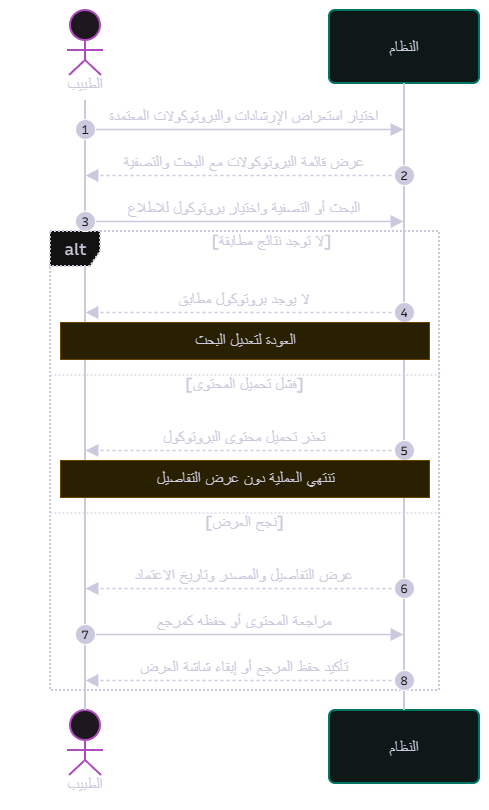

The diagram above was exported from draw.io. Its source (the exported page's mxGraphModel, read from the mxfile embedded in the PNG):
<mxGraphModel dx="-18206" dy="-9192" grid="0" gridSize="10" guides="1" tooltips="1" connect="1" arrows="1" fold="1" page="1" pageScale="1" pageWidth="850" pageHeight="1100" math="0" shadow="0">
  <root>
    <mxCell id="0" />
    <mxCell id="1" parent="0" />
    <UserObject label="" mermaidData="{&#10;  &quot;data&quot;: &quot;---\ntitle: استعراض الإرشادات والبروتوكولات العلاجية المعتمدة\n---\nsequenceDiagram\n    autonumber\n    actor D as الطبيب\n    participant S as النظام\n\n    D-&gt;&gt;S: اختيار استعراض الإرشادات والبروتوكولات المعتمدة\n    S--&gt;&gt;D: عرض قائمة البروتوكولات مع البحث والتصفية\n    D-&gt;&gt;S: البحث أو التصفية واختيار بروتوكول للاطلاع\n    alt لا توجد نتائج مطابقة\n        S--&gt;&gt;D: لا يوجد بروتوكول مطابق\n        Note over D,S: العودة لتعديل البحث\n    else فشل تحميل المحتوى\n        S--&gt;&gt;D: تعذر تحميل محتوى البروتوكول\n        Note over D,S: تنتهي العملية دون عرض التفاصيل\n    else نجح العرض\n        S--&gt;&gt;D: عرض التفاصيل والمصدر وتاريخ الاعتماد\n        D-&gt;&gt;S: مراجعة المحتوى أو حفظه كمرجع\n        S--&gt;&gt;D: تأكيد حفظ المرجع أو إبقاء شاشة العرض\n    end\n&quot;,&#10;  &quot;config&quot;: null,&#10;  &quot;version&quot;: &quot;12&quot;&#10;}" id="2">
      <mxCell connectable="0" parent="1" style="group;transparentBounds=1;editIcon=1;lockedGroup=0;groupPadding=10;" vertex="1">
        <mxGeometry as="geometry" />
      </mxCell>
    </UserObject>
    <UserObject label="الطبيب" mermaidId="n:D" mermaidBaseStyle="html=1;shape=umlLifeline;perimeter=lifelinePerimeter;whiteSpace=wrap;container=1;dropTarget=0;collapsible=0;recursiveResize=0;outlineConnect=0;portConstraint=eastwest;newEdgeStyle={&quot;edgeStyle&quot;:&quot;sequenceEdgeStyle&quot;,&quot;libavoidRouting&quot;:0,&quot;curved&quot;:0,&quot;rounded&quot;:0};lifelineDashed=0;strokeWidth=2;rounded=1;absoluteArcSize=1;arcSize=12;lifelineColor=#28253D;fillColor=#FDF4FF;strokeColor=#E879F9;fontColor=#28253D;participant=seqActorStick;verticalAlign=bottom;align=center;spacingBottom=4;size=90;lifelineMirror=1;fontFamily=Recursive;fontSize=16;shadow=1;shadowColor=#000000;shadowOffsetX=4;shadowOffsetY=4;shadowBlur=0;shadowOpacity=6;" mermaidBaseValue="الطبيب" id="3">
      <mxCell parent="2" style="html=1;shape=umlLifeline;perimeter=lifelinePerimeter;whiteSpace=wrap;container=1;dropTarget=0;collapsible=0;recursiveResize=0;outlineConnect=0;portConstraint=eastwest;newEdgeStyle={&quot;edgeStyle&quot;:&quot;sequenceEdgeStyle&quot;,&quot;libavoidRouting&quot;:0,&quot;curved&quot;:0,&quot;rounded&quot;:0};lifelineDashed=0;strokeWidth=2;rounded=1;absoluteArcSize=1;arcSize=12;lifelineColor=#28253D;fillColor=#FDF4FF;strokeColor=#E879F9;fontColor=#28253D;participant=seqActorStick;verticalAlign=bottom;align=center;spacingBottom=4;size=90;lifelineMirror=1;fontFamily=Recursive;fontSize=16;shadow=1;shadowColor=#000000;shadowOffsetX=4;shadowOffsetY=4;shadowBlur=0;shadowOpacity=6;fontSource=https%3A%2F%2Ffonts.googleapis.com%2Fcss%3Ffamily%3DRecursive;" vertex="1">
        <mxGeometry height="790" width="150" x="24597" y="14754" as="geometry" />
      </mxCell>
    </UserObject>
    <UserObject label="النظام" mermaidId="n:S" mermaidBaseStyle="html=1;shape=umlLifeline;perimeter=lifelinePerimeter;whiteSpace=wrap;container=1;dropTarget=0;collapsible=0;recursiveResize=0;outlineConnect=0;portConstraint=eastwest;newEdgeStyle={&quot;edgeStyle&quot;:&quot;sequenceEdgeStyle&quot;,&quot;libavoidRouting&quot;:0,&quot;curved&quot;:0,&quot;rounded&quot;:0};lifelineDashed=0;strokeWidth=2;rounded=1;absoluteArcSize=1;arcSize=12;lifelineColor=#28253D;fillColor=#F0FDFA;strokeColor=#2DD4BF;fontColor=#28253D;size=73;lifelineMirror=1;fontFamily=Recursive;fontSize=16;shadow=1;shadowColor=#000000;shadowOffsetX=4;shadowOffsetY=4;shadowBlur=0;shadowOpacity=6;" mermaidBaseValue="النظام" id="4">
      <mxCell parent="2" style="html=1;shape=umlLifeline;perimeter=lifelinePerimeter;whiteSpace=wrap;container=1;dropTarget=0;collapsible=0;recursiveResize=0;outlineConnect=0;portConstraint=eastwest;newEdgeStyle={&quot;edgeStyle&quot;:&quot;sequenceEdgeStyle&quot;,&quot;libavoidRouting&quot;:0,&quot;curved&quot;:0,&quot;rounded&quot;:0};lifelineDashed=0;strokeWidth=2;rounded=1;absoluteArcSize=1;arcSize=12;lifelineColor=#28253D;fillColor=#F0FDFA;strokeColor=#2DD4BF;fontColor=#28253D;size=73;lifelineMirror=1;fontFamily=Recursive;fontSize=16;shadow=1;shadowColor=#000000;shadowOffsetX=4;shadowOffsetY=4;shadowBlur=0;shadowOpacity=6;fontSource=https%3A%2F%2Ffonts.googleapis.com%2Fcss%3Ffamily%3DRecursive;" vertex="1">
        <mxGeometry height="773" width="150" x="24916" y="14754" as="geometry" />
      </mxCell>
    </UserObject>
    <UserObject label="alt" mermaidId="n:f0" mermaidBaseStyle="html=1;shape=umlFrame;dashed=1;fixDash=1;dashPattern=2 2;strokeWidth=2;pointerEvents=0;dropTarget=0;fillColor=#ffffff;strokeColor=#28253D;fontSize=16;align=center;verticalAlign=middle;fontFamily=Recursive;fontColor=#28253D;height=35;width=50;" mermaidBaseValue="alt" id="5">
      <mxCell parent="2" style="html=1;shape=umlFrame;dashed=1;fixDash=1;dashPattern=2 2;strokeWidth=2;pointerEvents=0;dropTarget=0;fillColor=#ffffff;strokeColor=#28253D;fontSize=16;align=center;verticalAlign=middle;fontFamily=Recursive;fontColor=#28253D;height=35;width=50;fontSource=https%3A%2F%2Ffonts.googleapis.com%2Fcss%3Ffamily%3DRecursive;" vertex="1">
        <mxGeometry height="459" width="389" x="24637" y="14975" as="geometry" />
      </mxCell>
    </UserObject>
    <mxCell id="6" parent="5" style="text;strokeColor=none;fillColor=none;align=center;verticalAlign=middle;whiteSpace=wrap;fontSize=16;fontFamily=Recursive;fontColor=#28253D;fontSource=https%3A%2F%2Ffonts.googleapis.com%2Fcss%3Ffamily%3DRecursive;" value="[لا توجد نتائج مطابقة]" vertex="1">
      <mxGeometry height="16" width="335" x="54" y="2" as="geometry" />
    </mxCell>
    <mxCell id="7" parent="5" style="shape=line;dashed=1;fixDash=1;dashPattern=2 2;strokeColor=#28253D;" vertex="1">
      <mxGeometry height="1" width="389" y="143" as="geometry" />
    </mxCell>
    <mxCell id="8" parent="5" style="text;strokeColor=none;fillColor=none;align=center;verticalAlign=middle;whiteSpace=wrap;fontSize=16;fontFamily=Recursive;fontColor=#28253D;fontSource=https%3A%2F%2Ffonts.googleapis.com%2Fcss%3Ffamily%3DRecursive;" value="[فشل تحميل المحتوى]" vertex="1">
      <mxGeometry height="16" width="389" y="145" as="geometry" />
    </mxCell>
    <mxCell id="9" parent="5" style="shape=line;dashed=1;fixDash=1;dashPattern=2 2;strokeColor=#28253D;" vertex="1">
      <mxGeometry height="1" width="389" y="281" as="geometry" />
    </mxCell>
    <mxCell id="10" parent="5" style="text;strokeColor=none;fillColor=none;align=center;verticalAlign=middle;whiteSpace=wrap;fontSize=16;fontFamily=Recursive;fontColor=#28253D;fontSource=https%3A%2F%2Ffonts.googleapis.com%2Fcss%3Ffamily%3DRecursive;" value="[نجح العرض]" vertex="1">
      <mxGeometry height="16" width="389" y="283" as="geometry" />
    </mxCell>
    <UserObject label="اختيار استعراض الإرشادات والبروتوكولات المعتمدة" mermaidId="e:D-&gt;S#0" mermaidBaseStyle="endArrow=block;endSize=9;verticalAlign=bottom;spacingBottom=2;edgeStyle=sequenceEdgeStyle;libavoidRouting=0;curved=0;rounded=0;fontSize=16;labelBackgroundColor=none;strokeWidth=1.5;strokeColor=#28253D;fontColor=#28253D;fontFamily=Recursive;" mermaidBaseValue="اختيار استعراض الإرشادات والبروتوكولات المعتمدة" id="11">
      <mxCell edge="1" parent="2" source="3" style="endArrow=block;endSize=9;verticalAlign=bottom;spacingBottom=2;edgeStyle=sequenceEdgeStyle;libavoidRouting=0;curved=0;rounded=0;fontSize=16;labelBackgroundColor=none;strokeWidth=1.5;strokeColor=#28253D;fontColor=#28253D;fontFamily=Recursive;fontSource=https%3A%2F%2Ffonts.googleapis.com%2Fcss%3Ffamily%3DRecursive;" target="4">
        <mxGeometry relative="1" as="geometry">
          <Array as="points">
            <mxPoint x="24832" y="14873" />
          </Array>
          <mxPoint x="24672" y="14873" as="sourcePoint" />
          <mxPoint x="24991" y="14873" as="targetPoint" />
        </mxGeometry>
      </mxCell>
    </UserObject>
    <mxCell id="12" parent="2" style="ellipse;aspect=fixed;fillColor=#28253D;align=center;verticalAlign=middle;fontColor=#ffffff;fontSize=12;fontFamily=Recursive;fontSource=https%3A%2F%2Ffonts.googleapis.com%2Fcss%3Ffamily%3DRecursive;" value="1" vertex="1">
      <mxGeometry height="20" width="20" x="24662" y="14863" as="geometry" />
    </mxCell>
    <UserObject label="عرض قائمة البروتوكولات مع البحث والتصفية" mermaidId="e:S-&gt;D#0" mermaidBaseStyle="dashed=1;fixDash=1;dashPattern=3 3;endArrow=block;endSize=9;verticalAlign=bottom;spacingBottom=2;edgeStyle=sequenceEdgeStyle;libavoidRouting=0;curved=0;rounded=0;fontSize=16;labelBackgroundColor=none;strokeWidth=1.5;strokeColor=#28253D;fontColor=#28253D;fontFamily=Recursive;" mermaidBaseValue="عرض قائمة البروتوكولات مع البحث والتصفية" id="13">
      <mxCell edge="1" parent="2" source="4" style="dashed=1;fixDash=1;dashPattern=3 3;endArrow=block;endSize=9;verticalAlign=bottom;spacingBottom=2;edgeStyle=sequenceEdgeStyle;libavoidRouting=0;curved=0;rounded=0;fontSize=16;labelBackgroundColor=none;strokeWidth=1.5;strokeColor=#28253D;fontColor=#28253D;fontFamily=Recursive;fontSource=https%3A%2F%2Ffonts.googleapis.com%2Fcss%3Ffamily%3DRecursive;" target="3">
        <mxGeometry relative="1" as="geometry">
          <Array as="points">
            <mxPoint x="24832" y="14919" />
          </Array>
          <mxPoint x="24991" y="14919" as="sourcePoint" />
          <mxPoint x="24672" y="14919" as="targetPoint" />
        </mxGeometry>
      </mxCell>
    </UserObject>
    <mxCell id="14" parent="2" style="ellipse;aspect=fixed;fillColor=#28253D;align=center;verticalAlign=middle;fontColor=#ffffff;fontSize=12;fontFamily=Recursive;fontSource=https%3A%2F%2Ffonts.googleapis.com%2Fcss%3Ffamily%3DRecursive;" value="2" vertex="1">
      <mxGeometry height="20" width="20" x="24981" y="14909" as="geometry" />
    </mxCell>
    <UserObject label="البحث أو التصفية واختيار بروتوكول للاطلاع" mermaidId="e:D-&gt;S#1" mermaidBaseStyle="endArrow=block;endSize=9;verticalAlign=bottom;spacingBottom=2;edgeStyle=sequenceEdgeStyle;libavoidRouting=0;curved=0;rounded=0;fontSize=16;labelBackgroundColor=none;strokeWidth=1.5;strokeColor=#28253D;fontColor=#28253D;fontFamily=Recursive;" mermaidBaseValue="البحث أو التصفية واختيار بروتوكول للاطلاع" id="15">
      <mxCell edge="1" parent="2" source="3" style="endArrow=block;endSize=9;verticalAlign=bottom;spacingBottom=2;edgeStyle=sequenceEdgeStyle;libavoidRouting=0;curved=0;rounded=0;fontSize=16;labelBackgroundColor=none;strokeWidth=1.5;strokeColor=#28253D;fontColor=#28253D;fontFamily=Recursive;fontSource=https%3A%2F%2Ffonts.googleapis.com%2Fcss%3Ffamily%3DRecursive;" target="4">
        <mxGeometry relative="1" as="geometry">
          <Array as="points">
            <mxPoint x="24832" y="14965" />
          </Array>
          <mxPoint x="24672" y="14965" as="sourcePoint" />
          <mxPoint x="24991" y="14965" as="targetPoint" />
        </mxGeometry>
      </mxCell>
    </UserObject>
    <mxCell id="16" parent="2" style="ellipse;aspect=fixed;fillColor=#28253D;align=center;verticalAlign=middle;fontColor=#ffffff;fontSize=12;fontFamily=Recursive;fontSource=https%3A%2F%2Ffonts.googleapis.com%2Fcss%3Ffamily%3DRecursive;" value="3" vertex="1">
      <mxGeometry height="20" width="20" x="24662" y="14955" as="geometry" />
    </mxCell>
    <UserObject label="لا يوجد بروتوكول مطابق" mermaidId="e:S-&gt;D#1" mermaidBaseStyle="dashed=1;fixDash=1;dashPattern=3 3;endArrow=block;endSize=9;verticalAlign=bottom;spacingBottom=2;edgeStyle=sequenceEdgeStyle;libavoidRouting=0;curved=0;rounded=0;fontSize=16;labelBackgroundColor=none;strokeWidth=1.5;strokeColor=#28253D;fontColor=#28253D;fontFamily=Recursive;" mermaidBaseValue="لا يوجد بروتوكول مطابق" id="17">
      <mxCell edge="1" parent="2" source="4" style="dashed=1;fixDash=1;dashPattern=3 3;endArrow=block;endSize=9;verticalAlign=bottom;spacingBottom=2;edgeStyle=sequenceEdgeStyle;libavoidRouting=0;curved=0;rounded=0;fontSize=16;labelBackgroundColor=none;strokeWidth=1.5;strokeColor=#28253D;fontColor=#28253D;fontFamily=Recursive;fontSource=https%3A%2F%2Ffonts.googleapis.com%2Fcss%3Ffamily%3DRecursive;" target="3">
        <mxGeometry relative="1" as="geometry">
          <Array as="points">
            <mxPoint x="24832" y="15056" />
          </Array>
          <mxPoint x="24991" y="15056" as="sourcePoint" />
          <mxPoint x="24672" y="15056" as="targetPoint" />
        </mxGeometry>
      </mxCell>
    </UserObject>
    <mxCell id="18" parent="2" style="ellipse;aspect=fixed;fillColor=#28253D;align=center;verticalAlign=middle;fontColor=#ffffff;fontSize=12;fontFamily=Recursive;fontSource=https%3A%2F%2Ffonts.googleapis.com%2Fcss%3Ffamily%3DRecursive;" value="4" vertex="1">
      <mxGeometry height="20" width="20" x="24981" y="15046" as="geometry" />
    </mxCell>
    <UserObject label="تعذر تحميل محتوى البروتوكول" mermaidId="e:S-&gt;D#2" mermaidBaseStyle="dashed=1;fixDash=1;dashPattern=3 3;endArrow=block;endSize=9;verticalAlign=bottom;spacingBottom=2;edgeStyle=sequenceEdgeStyle;libavoidRouting=0;curved=0;rounded=0;fontSize=16;labelBackgroundColor=none;strokeWidth=1.5;strokeColor=#28253D;fontColor=#28253D;fontFamily=Recursive;" mermaidBaseValue="تعذر تحميل محتوى البروتوكول" id="19">
      <mxCell edge="1" parent="2" source="4" style="dashed=1;fixDash=1;dashPattern=3 3;endArrow=block;endSize=9;verticalAlign=bottom;spacingBottom=2;edgeStyle=sequenceEdgeStyle;libavoidRouting=0;curved=0;rounded=0;fontSize=16;labelBackgroundColor=none;strokeWidth=1.5;strokeColor=#28253D;fontColor=#28253D;fontFamily=Recursive;fontSource=https%3A%2F%2Ffonts.googleapis.com%2Fcss%3Ffamily%3DRecursive;" target="3">
        <mxGeometry relative="1" as="geometry">
          <Array as="points">
            <mxPoint x="24832" y="15194" />
          </Array>
          <mxPoint x="24991" y="15194" as="sourcePoint" />
          <mxPoint x="24672" y="15194" as="targetPoint" />
        </mxGeometry>
      </mxCell>
    </UserObject>
    <mxCell id="20" parent="2" style="ellipse;aspect=fixed;fillColor=#28253D;align=center;verticalAlign=middle;fontColor=#ffffff;fontSize=12;fontFamily=Recursive;fontSource=https%3A%2F%2Ffonts.googleapis.com%2Fcss%3Ffamily%3DRecursive;" value="5" vertex="1">
      <mxGeometry height="20" width="20" x="24981" y="15184" as="geometry" />
    </mxCell>
    <UserObject label="عرض التفاصيل والمصدر وتاريخ الاعتماد" mermaidId="e:S-&gt;D#3" mermaidBaseStyle="dashed=1;fixDash=1;dashPattern=3 3;endArrow=block;endSize=9;verticalAlign=bottom;spacingBottom=2;edgeStyle=sequenceEdgeStyle;libavoidRouting=0;curved=0;rounded=0;fontSize=16;labelBackgroundColor=none;strokeWidth=1.5;strokeColor=#28253D;fontColor=#28253D;fontFamily=Recursive;" mermaidBaseValue="عرض التفاصيل والمصدر وتاريخ الاعتماد" id="21">
      <mxCell edge="1" parent="2" source="4" style="dashed=1;fixDash=1;dashPattern=3 3;endArrow=block;endSize=9;verticalAlign=bottom;spacingBottom=2;edgeStyle=sequenceEdgeStyle;libavoidRouting=0;curved=0;rounded=0;fontSize=16;labelBackgroundColor=none;strokeWidth=1.5;strokeColor=#28253D;fontColor=#28253D;fontFamily=Recursive;fontSource=https%3A%2F%2Ffonts.googleapis.com%2Fcss%3Ffamily%3DRecursive;" target="3">
        <mxGeometry relative="1" as="geometry">
          <Array as="points">
            <mxPoint x="24832" y="15332" />
          </Array>
          <mxPoint x="24991" y="15332" as="sourcePoint" />
          <mxPoint x="24672" y="15332" as="targetPoint" />
        </mxGeometry>
      </mxCell>
    </UserObject>
    <mxCell id="22" parent="2" style="ellipse;aspect=fixed;fillColor=#28253D;align=center;verticalAlign=middle;fontColor=#ffffff;fontSize=12;fontFamily=Recursive;fontSource=https%3A%2F%2Ffonts.googleapis.com%2Fcss%3Ffamily%3DRecursive;" value="6" vertex="1">
      <mxGeometry height="20" width="20" x="24981" y="15322" as="geometry" />
    </mxCell>
    <UserObject label="مراجعة المحتوى أو حفظه كمرجع" mermaidId="e:D-&gt;S#2" mermaidBaseStyle="endArrow=block;endSize=9;verticalAlign=bottom;spacingBottom=2;edgeStyle=sequenceEdgeStyle;libavoidRouting=0;curved=0;rounded=0;fontSize=16;labelBackgroundColor=none;strokeWidth=1.5;strokeColor=#28253D;fontColor=#28253D;fontFamily=Recursive;" mermaidBaseValue="مراجعة المحتوى أو حفظه كمرجع" id="23">
      <mxCell edge="1" parent="2" source="3" style="endArrow=block;endSize=9;verticalAlign=bottom;spacingBottom=2;edgeStyle=sequenceEdgeStyle;libavoidRouting=0;curved=0;rounded=0;fontSize=16;labelBackgroundColor=none;strokeWidth=1.5;strokeColor=#28253D;fontColor=#28253D;fontFamily=Recursive;fontSource=https%3A%2F%2Ffonts.googleapis.com%2Fcss%3Ffamily%3DRecursive;" target="4">
        <mxGeometry relative="1" as="geometry">
          <Array as="points">
            <mxPoint x="24832" y="15378" />
          </Array>
          <mxPoint x="24672" y="15378" as="sourcePoint" />
          <mxPoint x="24991" y="15378" as="targetPoint" />
        </mxGeometry>
      </mxCell>
    </UserObject>
    <mxCell id="24" parent="2" style="ellipse;aspect=fixed;fillColor=#28253D;align=center;verticalAlign=middle;fontColor=#ffffff;fontSize=12;fontFamily=Recursive;fontSource=https%3A%2F%2Ffonts.googleapis.com%2Fcss%3Ffamily%3DRecursive;" value="7" vertex="1">
      <mxGeometry height="20" width="20" x="24662" y="15368" as="geometry" />
    </mxCell>
    <UserObject label="تأكيد حفظ المرجع أو إبقاء شاشة العرض" mermaidId="e:S-&gt;D#4" mermaidBaseStyle="dashed=1;fixDash=1;dashPattern=3 3;endArrow=block;endSize=9;verticalAlign=bottom;spacingBottom=2;edgeStyle=sequenceEdgeStyle;libavoidRouting=0;curved=0;rounded=0;fontSize=16;labelBackgroundColor=none;strokeWidth=1.5;strokeColor=#28253D;fontColor=#28253D;fontFamily=Recursive;" mermaidBaseValue="تأكيد حفظ المرجع أو إبقاء شاشة العرض" id="25">
      <mxCell edge="1" parent="2" source="4" style="dashed=1;fixDash=1;dashPattern=3 3;endArrow=block;endSize=9;verticalAlign=bottom;spacingBottom=2;edgeStyle=sequenceEdgeStyle;libavoidRouting=0;curved=0;rounded=0;fontSize=16;labelBackgroundColor=none;strokeWidth=1.5;strokeColor=#28253D;fontColor=#28253D;fontFamily=Recursive;fontSource=https%3A%2F%2Ffonts.googleapis.com%2Fcss%3Ffamily%3DRecursive;" target="3">
        <mxGeometry relative="1" as="geometry">
          <Array as="points">
            <mxPoint x="24832" y="15424" />
          </Array>
          <mxPoint x="24991" y="15424" as="sourcePoint" />
          <mxPoint x="24672" y="15424" as="targetPoint" />
        </mxGeometry>
      </mxCell>
    </UserObject>
    <mxCell id="26" parent="2" style="ellipse;aspect=fixed;fillColor=#28253D;align=center;verticalAlign=middle;fontColor=#ffffff;fontSize=12;fontFamily=Recursive;fontSource=https%3A%2F%2Ffonts.googleapis.com%2Fcss%3Ffamily%3DRecursive;" value="8" vertex="1">
      <mxGeometry height="20" width="20" x="24981" y="15414" as="geometry" />
    </mxCell>
    <UserObject label="العودة لتعديل البحث" mermaidId="n:note0" mermaidBaseStyle="html=1;fillColor=#fff5ad;strokeColor=#FACC15;fontColor=#28253D;fontFamily=Recursive;fontSize=16;" mermaidBaseValue="العودة لتعديل البحث" id="27">
      <mxCell parent="2" style="html=1;fillColor=#fff5ad;strokeColor=#FACC15;fontColor=#28253D;fontFamily=Recursive;fontSize=16;fontSource=https%3A%2F%2Ffonts.googleapis.com%2Fcss%3Ffamily%3DRecursive;" vertex="1">
        <mxGeometry height="37" width="369" x="24647" y="15066" as="geometry" />
      </mxCell>
    </UserObject>
    <UserObject label="تنتهي العملية دون عرض التفاصيل" mermaidId="n:note1" mermaidBaseStyle="html=1;fillColor=#fff5ad;strokeColor=#FACC15;fontColor=#28253D;fontFamily=Recursive;fontSize=16;" mermaidBaseValue="تنتهي العملية دون عرض التفاصيل" id="28">
      <mxCell parent="2" style="html=1;fillColor=#fff5ad;strokeColor=#FACC15;fontColor=#28253D;fontFamily=Recursive;fontSize=16;fontSource=https%3A%2F%2Ffonts.googleapis.com%2Fcss%3Ffamily%3DRecursive;" vertex="1">
        <mxGeometry height="37" width="369" x="24647" y="15204" as="geometry" />
      </mxCell>
    </UserObject>
  </root>
</mxGraphModel>